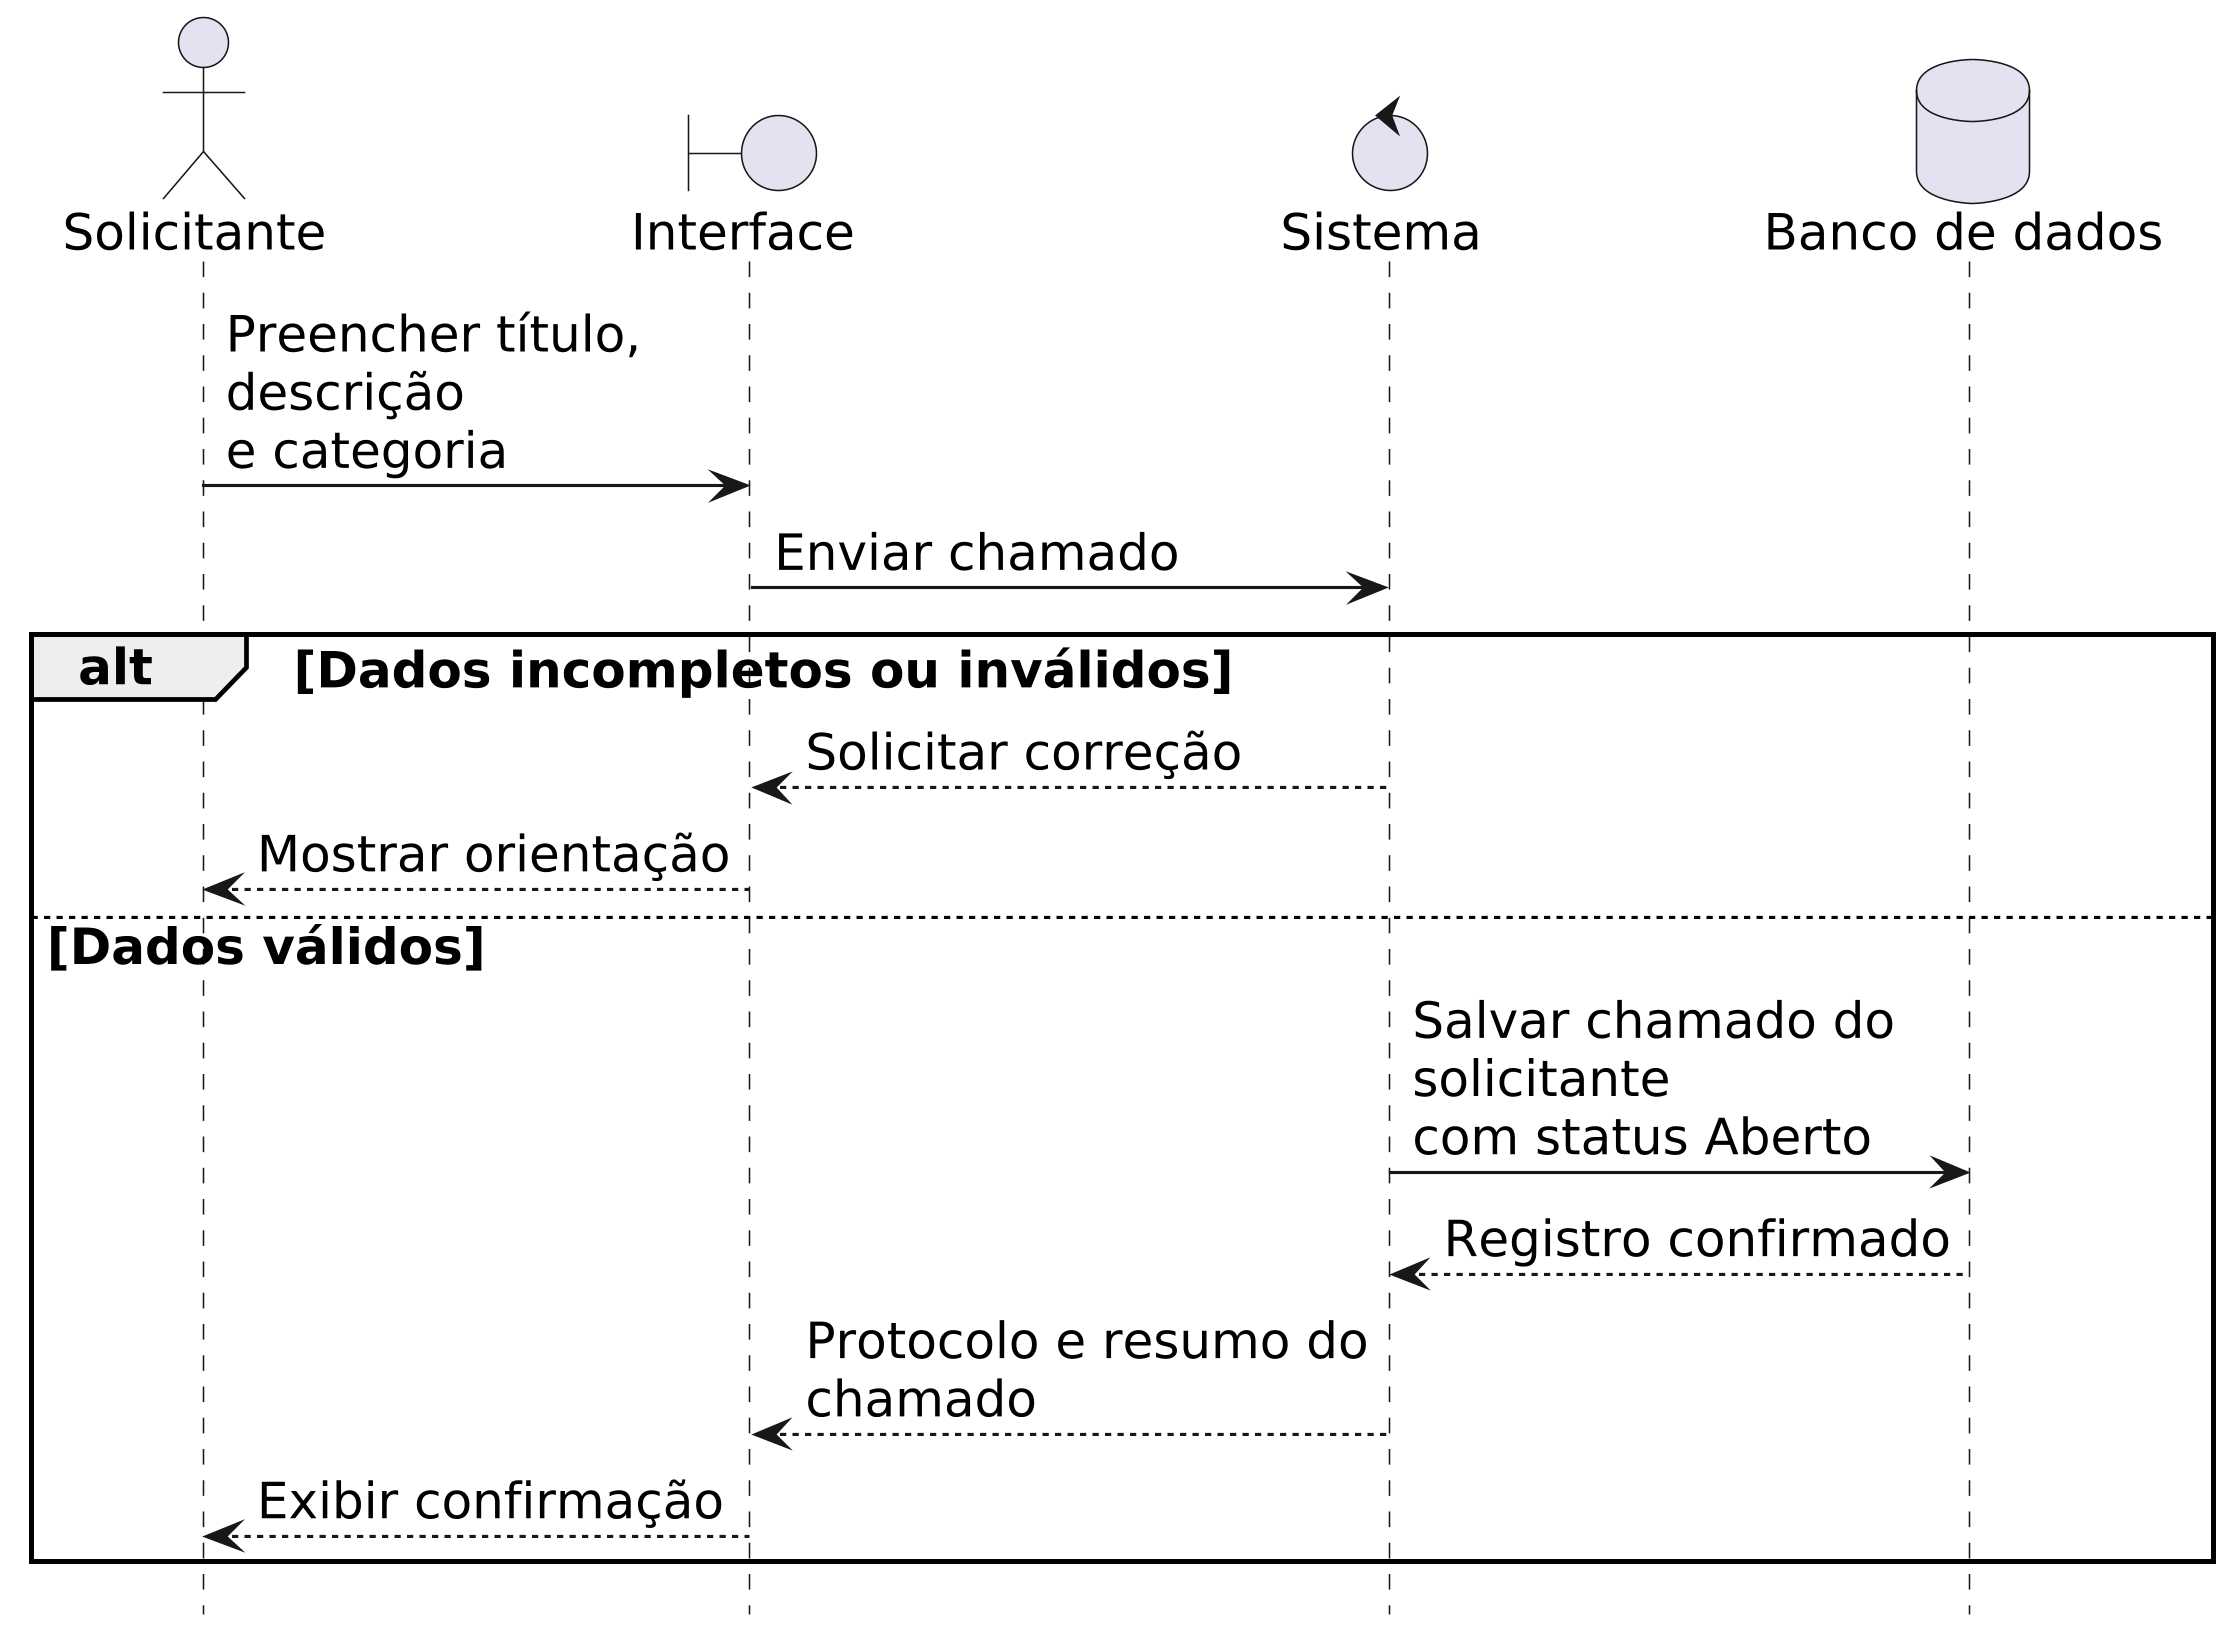

The diagram above was rendered by PlantUML. Its source (embedded in the PNG):
@startuml
hide footbox
skinparam backgroundColor #FFFFFF
skinparam shadowing false
skinparam dpi 300
skinparam defaultFontName SansSerif
skinparam defaultFontSize 16
skinparam ParticipantPadding 12
skinparam maxMessageSize 210
actor "Solicitante" as U
boundary "Interface" as I
control "Sistema" as S
database "Banco de dados" as B
U -> I : Preencher título, descrição\ne categoria
I -> S : Enviar chamado
alt Dados incompletos ou inválidos
  S --> I : Solicitar correção
  I --> U : Mostrar orientação
else Dados válidos
  S -> B : Salvar chamado do solicitante\ncom status Aberto
  B --> S : Registro confirmado
  S --> I : Protocolo e resumo do chamado
  I --> U : Exibir confirmação
end
@enduml